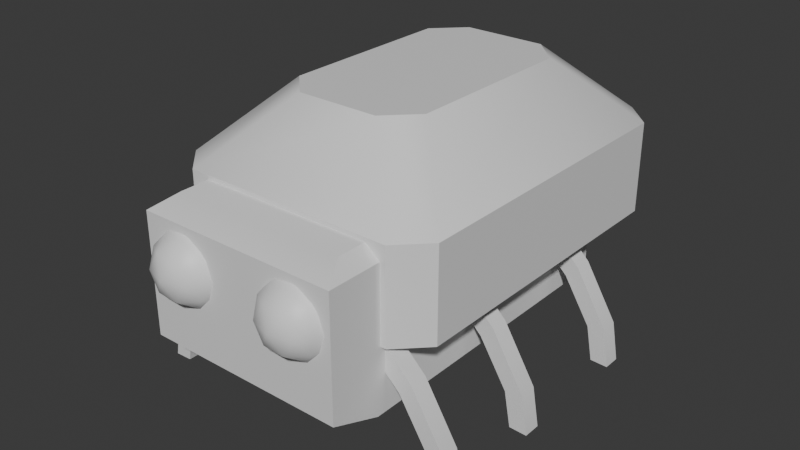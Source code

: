 # Source: BasicEnemy.blend  (saved by Blender 4.4.32; exported with 4.5.12 LTS)
import bpy
from mathutils import Matrix  # noqa: F401  (used for matrix-valued properties, if any)

bpy.ops.wm.read_factory_settings(use_empty=True)
scene = bpy.context.scene
scene.name = 'Scene'

# ---- collections
col_collection = bpy.data.collections.new('Collection'); scene.collection.children.link(col_collection)

# ---- materials (node trees are filled in below, after node groups)
mat_text = bpy.data.materials.new('Text')

# ---- node groups
ng_smooth_by_angle = bpy.data.node_groups.new('Smooth by Angle', 'GeometryNodeTree')
_s = ng_smooth_by_angle.interface.new_socket(name='Mesh', in_out='OUTPUT', socket_type='NodeSocketGeometry')
_s = ng_smooth_by_angle.interface.new_socket(name='Mesh', in_out='INPUT', socket_type='NodeSocketGeometry')
_s = ng_smooth_by_angle.interface.new_socket(name='Angle', in_out='INPUT', socket_type='NodeSocketFloat')
_s.subtype = 'ANGLE'
_s.default_value = 0.5236
_s.min_value = 0.0
_s.max_value = 3.142
_s.description = 'Maximum face angle for smooth edges'
_s = ng_smooth_by_angle.interface.new_socket(name='Ignore Sharpness', in_out='INPUT', socket_type='NodeSocketBool')
_s.force_non_field = True
ng_smooth_by_angle.description = 'Set the sharpness of mesh edges based on the angle between the neighboring faces'
ng_smooth_by_angle.is_modifier = True
_N = ng_smooth_by_angle.nodes; _L = ng_smooth_by_angle.links
n0 = _N.new('GeometryNodeSetShadeSmooth'); n0.name = 'Set Shade Smooth'; n0.location = (120, -80)
n0.domain = 'EDGE'
n1 = _N.new('GeometryNodeSetShadeSmooth'); n1.name = 'Set Shade Smooth.001'; n1.location = (300, -80)
n2 = _N.new('NodeGroupOutput'); n2.name = 'Group Output'; n2.location = (480, -80)
n3 = _N.new('GeometryNodeInputMeshEdgeAngle'); n3.name = 'Edge Angle'; n3.location = (-440, -240)
n4 = _N.new('NodeGroupInput'); n4.name = 'Group Input'; n4.location = (-80, -80)
n5 = _N.new('GeometryNodeInputEdgeSmooth'); n5.name = 'Is Edge Smooth'; n5.location = (-260, -120)
n6 = _N.new('GeometryNodeInputShadeSmooth'); n6.name = 'Is Shade Smooth'; n6.location = (-440, -397)
n7 = _N.new('FunctionNodeCompare'); n7.name = 'Compare'; n7.location = (-260, -260)
n7.operation = 'LESS_EQUAL'
n7.inputs[6].default_value = (0.0, 0.0, 0.0, 0.0)
n7.inputs[7].default_value = (0.0, 0.0, 0.0, 0.0)
n8 = _N.new('FunctionNodeBooleanMath'); n8.name = 'Boolean Math.001'; n8.location = (-80, -260)
n9 = _N.new('NodeGroupInput'); n9.name = 'Group Input.001'; n9.location = (-440, -329)
n10 = _N.new('NodeGroupInput'); n10.name = 'Group Input.002'; n10.location = (-259, -189)
n11 = _N.new('FunctionNodeBooleanMath'); n11.name = 'Boolean Math'; n11.location = (-80, -149)
n11.operation = 'OR'
n12 = _N.new('FunctionNodeBooleanMath'); n12.name = 'Boolean Math.002'; n12.location = (-260, -380)
n12.operation = 'OR'
n13 = _N.new('NodeGroupInput'); n13.name = 'Group Input.003'; n13.location = (-440, -460)
_L.new(n3.outputs[0], n7.inputs[0])
_L.new(n1.outputs[0], n2.inputs[0])
_L.new(n9.outputs[1], n7.inputs[1])
_L.new(n7.outputs[0], n8.inputs[0])
_L.new(n4.outputs[0], n0.inputs[0])
_L.new(n0.outputs[0], n1.inputs[0])
_L.new(n8.outputs[0], n0.inputs[2])
_L.new(n10.outputs[2], n11.inputs[1])
_L.new(n5.outputs[0], n11.inputs[0])
_L.new(n11.outputs[0], n0.inputs[1])
_L.new(n13.outputs[2], n12.inputs[1])
_L.new(n6.outputs[0], n12.inputs[0])
_L.new(n12.outputs[0], n8.inputs[1])
n2.is_active_output = True

# ---- material node trees
mat_text.use_nodes = True; mat_text.node_tree.nodes.clear()
_N = mat_text.node_tree.nodes; _L = mat_text.node_tree.links
n0 = _N.new('ShaderNodeBsdfPrincipled'); n0.name = 'Principled BSDF'; n0.location = (10, 300)
n1 = _N.new('ShaderNodeOutputMaterial'); n1.name = 'Material Output'; n1.location = (300, 300)
_L.new(n0.outputs[0], n1.inputs[0])
n1.is_active_output = True

# ---- world
world_world = bpy.data.worlds.new('World'); scene.world = world_world
world_world.use_nodes = True; world_world.node_tree.nodes.clear()
_N = world_world.node_tree.nodes; _L = world_world.node_tree.links
n0 = _N.new('ShaderNodeOutputWorld'); n0.name = 'World Output'; n0.location = (300, 300)
n1 = _N.new('ShaderNodeBackground'); n1.name = 'Background'; n1.location = (10, 300)
n1.inputs[0].default_value = (0.05088, 0.05088, 0.05088, 1.0)
_L.new(n1.outputs[0], n0.inputs[0])
n0.is_active_output = True
world_world.color = (0.05088, 0.05088, 0.05088)
world_world.sun_shadow_jitter_overblur = 0.0

# ---- meshes
me_cube_001 = bpy.data.meshes.new('Cube.001')
me_cube_001.from_pydata([(-0.5859, -1.0, 1.421), (-0.7401, -0.8458, 1.421), (-0.7401, 0.8458, 1.421), (-0.5859, 1.0, 1.421), (0.7401, -0.8458, 1.421), (0.5859, -1.0, 1.421), (0.5859, 1.0, 1.421), (0.7401, 0.8458, 1.421), (-0.3808, -0.4853, 2.279), (-0.2254, -0.6407, 2.279), (-0.7401, -0.8453, 1.92), (-0.5854, -1.0, 1.92), (-0.2254, 0.6407, 2.279), (-0.3808, 0.4853, 2.279), (-0.5854, 1.0, 1.92), (-0.7401, 0.8453, 1.92), (0.2254, -0.6407, 2.279), (0.3808, -0.4853, 2.279), (0.5854, -1.0, 1.92), (0.7401, -0.8453, 1.92), (0.3808, 0.4853, 2.279), (0.2254, 0.6407, 2.279), (0.7401, 0.8453, 1.92), (0.5854, 1.0, 1.92), (-0.4771, -1.162, 1.898), (-0.4771, 0.5545, 1.898), (-0.5557, 0.696, 1.068), (0.4771, -1.162, 1.898), (0.4771, 0.5545, 1.898), (0.5557, 0.696, 1.068), (-0.5557, -1.304, 1.176), (-0.5557, -1.021, 1.068), (0.5557, -1.021, 1.068), (0.5557, -1.304, 1.176), (-0.5557, 0.696, 1.833), (-0.5557, -1.304, 1.833), (0.5557, 0.696, 1.833), (0.5557, -1.304, 1.833), (0.3333, -1.24, 1.408), (0.4791, -1.346, 1.519), (0.2777, -1.411, 1.519), (0.1532, -1.24, 1.519), (0.2777, -1.068, 1.519), (0.4791, -1.134, 1.519), (0.389, -1.411, 1.7), (0.1876, -1.346, 1.7), (0.1876, -1.134, 1.7), (0.389, -1.068, 1.7), (0.5135, -1.24, 1.7), (0.3333, -1.24, 1.811), (0.3006, -1.34, 1.438), (0.419, -1.302, 1.438), (0.3863, -1.403, 1.504), (0.5047, -1.24, 1.504), (0.419, -1.177, 1.438), (0.2274, -1.24, 1.438), (0.1947, -1.34, 1.504), (0.3006, -1.139, 1.438), (0.1947, -1.139, 1.504), (0.3863, -1.077, 1.504), (0.5249, -1.302, 1.61), (0.5249, -1.177, 1.61), (0.3333, -1.441, 1.61), (0.4517, -1.403, 1.61), (0.1418, -1.302, 1.61), (0.2149, -1.403, 1.61), (0.2149, -1.077, 1.61), (0.1418, -1.177, 1.61), (0.4517, -1.077, 1.61), (0.3333, -1.038, 1.61), (0.4719, -1.34, 1.715), (0.2804, -1.403, 1.715), (0.162, -1.24, 1.715), (0.2804, -1.077, 1.715), (0.4719, -1.139, 1.715), (0.3661, -1.34, 1.781), (0.4392, -1.24, 1.781), (0.2477, -1.302, 1.781), (0.2477, -1.177, 1.781), (0.3661, -1.139, 1.781), (-0.3293, -1.24, 1.408), (-0.1835, -1.346, 1.519), (-0.3849, -1.411, 1.519), (-0.5094, -1.24, 1.519), (-0.3849, -1.068, 1.519), (-0.1835, -1.134, 1.519), (-0.2736, -1.411, 1.7), (-0.475, -1.346, 1.7), (-0.475, -1.134, 1.7), (-0.2736, -1.068, 1.7), (-0.1491, -1.24, 1.7), (-0.3293, -1.24, 1.811), (-0.362, -1.34, 1.438), (-0.2436, -1.302, 1.438), (-0.2763, -1.403, 1.504), (-0.1579, -1.24, 1.504), (-0.2436, -1.177, 1.438), (-0.4351, -1.24, 1.438), (-0.4679, -1.34, 1.504), (-0.362, -1.139, 1.438), (-0.4679, -1.139, 1.504), (-0.2763, -1.077, 1.504), (-0.1377, -1.302, 1.61), (-0.1377, -1.177, 1.61), (-0.3293, -1.441, 1.61), (-0.2109, -1.403, 1.61), (-0.5208, -1.302, 1.61), (-0.4476, -1.403, 1.61), (-0.4476, -1.077, 1.61), (-0.5208, -1.177, 1.61), (-0.2109, -1.077, 1.61), (-0.3293, -1.038, 1.61), (-0.1907, -1.34, 1.715), (-0.3822, -1.403, 1.715), (-0.5006, -1.24, 1.715), (-0.3822, -1.077, 1.715), (-0.1907, -1.139, 1.715), (-0.2965, -1.34, 1.781), (-0.2234, -1.24, 1.781), (-0.4149, -1.302, 1.781), (-0.4149, -1.177, 1.781), (-0.2965, -1.139, 1.781), (0.6327, 0.3672, 1.198), (0.3768, 0.3672, 1.444), (0.6327, 0.4638, 1.198), (0.3768, 0.4638, 1.444), (0.6996, 0.3672, 1.267), (0.4436, 0.3672, 1.513), (0.6996, 0.4638, 1.267), (0.4436, 0.4638, 1.513), (0.7837, 0.4638, 0.9518), (0.7837, 0.3672, 0.9518), (0.8788, 0.4638, 0.9687), (0.8788, 0.3672, 0.9687), (0.8189, 0.4638, 0.7607), (0.8189, 0.3672, 0.7607), (0.9153, 0.4638, 0.7568), (0.9153, 0.3672, 0.7568), (0.6327, -0.3733, 1.198), (0.3768, -0.3733, 1.444), (0.6327, -0.2768, 1.198), (0.3768, -0.2768, 1.444), (0.6996, -0.3733, 1.267), (0.4436, -0.3733, 1.513), (0.6996, -0.2768, 1.267), (0.4436, -0.2768, 1.513), (0.7837, -0.2768, 0.9518), (0.7837, -0.3733, 0.9518), (0.8788, -0.2768, 0.9687), (0.8788, -0.3733, 0.9687), (0.8189, -0.2768, 0.7607), (0.8189, -0.3733, 0.7607), (0.9153, -0.2768, 0.7568), (0.9153, -0.3733, 0.7568), (0.6327, -0.9683, 1.198), (0.3768, -0.9683, 1.444), (0.6327, -0.8717, 1.198), (0.3768, -0.8717, 1.444), (0.6996, -0.9683, 1.267), (0.4436, -0.9683, 1.513), (0.6996, -0.8717, 1.267), (0.4436, -0.8717, 1.513), (0.7837, -0.8717, 0.9518), (0.7837, -0.9683, 0.9518), (0.8788, -0.8717, 0.9687), (0.8788, -0.9683, 0.9687), (0.8189, -0.8717, 0.7607), (0.8189, -0.9683, 0.7607), (0.9153, -0.8717, 0.7568), (0.9153, -0.9683, 0.7568), (-0.6056, 0.3672, 1.198), (-0.3497, 0.3672, 1.444), (-0.6056, 0.4638, 1.198), (-0.3497, 0.4638, 1.444), (-0.6725, 0.3672, 1.267), (-0.4166, 0.3672, 1.513), (-0.6725, 0.4638, 1.267), (-0.4166, 0.4638, 1.513), (-0.7567, 0.4638, 0.9518), (-0.7567, 0.3672, 0.9518), (-0.8517, 0.4638, 0.9687), (-0.8517, 0.3672, 0.9687), (-0.7918, 0.4638, 0.7607), (-0.7918, 0.3672, 0.7607), (-0.8882, 0.4638, 0.7568), (-0.8882, 0.3672, 0.7568), (-0.6056, -0.3733, 1.198), (-0.3497, -0.3733, 1.444), (-0.6056, -0.2768, 1.198), (-0.3497, -0.2768, 1.444), (-0.6725, -0.3733, 1.267), (-0.4166, -0.3733, 1.513), (-0.6725, -0.2768, 1.267), (-0.4166, -0.2768, 1.513), (-0.7567, -0.2768, 0.9518), (-0.7567, -0.3733, 0.9518), (-0.8517, -0.2768, 0.9687), (-0.8517, -0.3733, 0.9687), (-0.7918, -0.2768, 0.7607), (-0.7918, -0.3733, 0.7607), (-0.8882, -0.2768, 0.7568), (-0.8882, -0.3733, 0.7568), (-0.6056, -0.9683, 1.198), (-0.3497, -0.9683, 1.444), (-0.6056, -0.8717, 1.198), (-0.3497, -0.8717, 1.444), (-0.6725, -0.9683, 1.267), (-0.4166, -0.9683, 1.513), (-0.6725, -0.8717, 1.267), (-0.4166, -0.8717, 1.513), (-0.7567, -0.8717, 0.9518), (-0.7567, -0.9683, 0.9518), (-0.8517, -0.8717, 0.9687), (-0.8517, -0.9683, 0.9687), (-0.7918, -0.8717, 0.7607), (-0.7918, -0.9683, 0.7607), (-0.8882, -0.8717, 0.7568), (-0.8882, -0.9683, 0.7568)], [], [(12, 21, 23, 14), (16, 9, 11, 18), (3, 14, 23, 6), (5, 18, 11, 0), (7, 22, 19, 4), (20, 21, 12, 13, 8, 9, 16, 17), (20, 17, 19, 22), (8, 13, 15, 10), (1, 10, 15, 2), (11, 9, 8, 10), (12, 14, 15, 13), (20, 22, 23, 21), (16, 18, 19, 17), (4, 19, 18, 5), (10, 1, 0, 11), (14, 3, 2, 15), (22, 7, 6, 23), (2, 3, 6, 7, 4, 5, 0, 1), (29, 32, 31, 26), (34, 36, 29, 26), (35, 34, 26, 31, 30), (25, 24, 27, 28), (36, 37, 33, 32, 29), (32, 33, 30, 31), (37, 35, 30, 33), (25, 34, 35, 24), (28, 36, 34, 25), (27, 37, 36, 28), (24, 35, 37, 27), (38, 51, 50), (39, 51, 53), (38, 50, 55), (38, 55, 57), (38, 57, 54), (39, 53, 60), (40, 52, 62), (41, 56, 64), (42, 58, 66), (43, 59, 68), (39, 60, 63), (40, 62, 65), (41, 64, 67), (42, 66, 69), (43, 68, 61), (44, 70, 75), (45, 71, 77), (46, 72, 78), (47, 73, 79), (48, 74, 76), (76, 79, 49), (76, 74, 79), (74, 47, 79), (79, 78, 49), (79, 73, 78), (73, 46, 78), (78, 77, 49), (78, 72, 77), (72, 45, 77), (77, 75, 49), (77, 71, 75), (71, 44, 75), (75, 76, 49), (75, 70, 76), (70, 48, 76), (61, 74, 48), (61, 68, 74), (68, 47, 74), (69, 73, 47), (69, 66, 73), (66, 46, 73), (67, 72, 46), (67, 64, 72), (64, 45, 72), (65, 71, 45), (65, 62, 71), (62, 44, 71), (63, 70, 44), (63, 60, 70), (60, 48, 70), (68, 69, 47), (68, 59, 69), (59, 42, 69), (66, 67, 46), (66, 58, 67), (58, 41, 67), (64, 65, 45), (64, 56, 65), (56, 40, 65), (62, 63, 44), (62, 52, 63), (52, 39, 63), (60, 61, 48), (60, 53, 61), (53, 43, 61), (54, 59, 43), (54, 57, 59), (57, 42, 59), (57, 58, 42), (57, 55, 58), (55, 41, 58), (55, 56, 41), (55, 50, 56), (50, 40, 56), (53, 54, 43), (53, 51, 54), (51, 38, 54), (50, 52, 40), (50, 51, 52), (51, 39, 52), (80, 93, 92), (81, 93, 95), (80, 92, 97), (80, 97, 99), (80, 99, 96), (81, 95, 102), (82, 94, 104), (83, 98, 106), (84, 100, 108), (85, 101, 110), (81, 102, 105), (82, 104, 107), (83, 106, 109), (84, 108, 111), (85, 110, 103), (86, 112, 117), (87, 113, 119), (88, 114, 120), (89, 115, 121), (90, 116, 118), (118, 121, 91), (118, 116, 121), (116, 89, 121), (121, 120, 91), (121, 115, 120), (115, 88, 120), (120, 119, 91), (120, 114, 119), (114, 87, 119), (119, 117, 91), (119, 113, 117), (113, 86, 117), (117, 118, 91), (117, 112, 118), (112, 90, 118), (103, 116, 90), (103, 110, 116), (110, 89, 116), (111, 115, 89), (111, 108, 115), (108, 88, 115), (109, 114, 88), (109, 106, 114), (106, 87, 114), (107, 113, 87), (107, 104, 113), (104, 86, 113), (105, 112, 86), (105, 102, 112), (102, 90, 112), (110, 111, 89), (110, 101, 111), (101, 84, 111), (108, 109, 88), (108, 100, 109), (100, 83, 109), (106, 107, 87), (106, 98, 107), (98, 82, 107), (104, 105, 86), (104, 94, 105), (94, 81, 105), (102, 103, 90), (102, 95, 103), (95, 85, 103), (96, 101, 85), (96, 99, 101), (99, 84, 101), (99, 100, 84), (99, 97, 100), (97, 83, 100), (97, 98, 83), (97, 92, 98), (92, 82, 98), (95, 96, 85), (95, 93, 96), (93, 80, 96), (92, 94, 82), (92, 93, 94), (93, 81, 94), (122, 123, 125, 124), (124, 125, 129, 128), (128, 129, 127, 126), (126, 127, 123, 122), (126, 122, 131, 133), (129, 125, 123, 127), (131, 130, 134, 135), (124, 128, 132, 130), (122, 124, 130, 131), (128, 126, 133, 132), (134, 136, 137, 135), (133, 131, 135, 137), (130, 132, 136, 134), (132, 133, 137, 136), (138, 139, 141, 140), (140, 141, 145, 144), (144, 145, 143, 142), (142, 143, 139, 138), (142, 138, 147, 149), (145, 141, 139, 143), (147, 146, 150, 151), (140, 144, 148, 146), (138, 140, 146, 147), (144, 142, 149, 148), (150, 152, 153, 151), (149, 147, 151, 153), (146, 148, 152, 150), (148, 149, 153, 152), (154, 155, 157, 156), (156, 157, 161, 160), (160, 161, 159, 158), (158, 159, 155, 154), (158, 154, 163, 165), (161, 157, 155, 159), (163, 162, 166, 167), (156, 160, 164, 162), (154, 156, 162, 163), (160, 158, 165, 164), (166, 168, 169, 167), (165, 163, 167, 169), (162, 164, 168, 166), (164, 165, 169, 168), (170, 172, 173, 171), (172, 176, 177, 173), (176, 174, 175, 177), (174, 170, 171, 175), (174, 181, 179, 170), (177, 175, 171, 173), (179, 183, 182, 178), (172, 178, 180, 176), (170, 179, 178, 172), (176, 180, 181, 174), (182, 183, 185, 184), (181, 185, 183, 179), (178, 182, 184, 180), (180, 184, 185, 181), (186, 188, 189, 187), (188, 192, 193, 189), (192, 190, 191, 193), (190, 186, 187, 191), (190, 197, 195, 186), (193, 191, 187, 189), (195, 199, 198, 194), (188, 194, 196, 192), (186, 195, 194, 188), (192, 196, 197, 190), (198, 199, 201, 200), (197, 201, 199, 195), (194, 198, 200, 196), (196, 200, 201, 197), (202, 204, 205, 203), (204, 208, 209, 205), (208, 206, 207, 209), (206, 202, 203, 207), (206, 213, 211, 202), (209, 207, 203, 205), (211, 215, 214, 210), (204, 210, 212, 208), (202, 211, 210, 204), (208, 212, 213, 206), (214, 215, 217, 216), (213, 217, 215, 211), (210, 214, 216, 212), (212, 216, 217, 213)])
me_cube_001.polygons.foreach_set('use_smooth', [True] * 273)
_uv = me_cube_001.uv_layers.new(name='UVMap')
_uv.uv.foreach_set('vector', [0.3908, 0.3193, 0.479, 0.3193, 0.5489, 0.3912, 0.3198, 0.3912, 0.7466, 0.1889, 0.7466, 0.1007, 0.8169, 0.03026, 0.8169, 0.2593, 0.9717, 0.6507, 0.8741, 0.6506, 0.8741, 0.4215, 0.9717, 0.4214, 0.9145, 0.2594, 0.8169, 0.2593, 0.8169, 0.03026, 0.9145, 0.03017, 0.7466, 0.331, 0.6491, 0.3309, 0.6491, 9.599e-05, 0.7466, -1.939e-09, 0.5094, 0.2889, 0.479, 0.3193, 0.3908, 0.3193, 0.3604, 0.2889, 0.3604, 0.09905, 0.3908, 0.06866, 0.479, 0.06867, 0.5094, 0.09908, 0.5792, 0.2604, 0.5792, 0.07053, 0.6491, 9.599e-05, 0.6491, 0.3309, 0.3604, 0.09905, 0.3604, 0.2889, 0.2896, 0.3609, 0.2896, 0.03025, 0.247, 0.7223, 0.1495, 0.7222, 0.1495, 0.3914, 0.247, 0.3913, 0.3198, 8.433e-09, 0.3908, 0.06866, 0.3604, 0.09905, 0.2896, 0.03025, 0.3908, 0.3193, 0.3198, 0.3912, 0.2896, 0.3609, 0.3604, 0.2889, 0.5094, 0.2889, 0.5792, 0.361, 0.5489, 0.3912, 0.479, 0.3193, 0.479, 0.06867, 0.5489, 4.241e-05, 0.5792, 0.0303, 0.5094, 0.09908, 0.9145, 0.2896, 0.8169, 0.2896, 0.8169, 0.2593, 0.9145, 0.2594, 0.8169, -8.294e-09, 0.9145, -9.296e-10, 0.9145, 0.03017, 0.8169, 0.03026, 0.8741, 0.6506, 0.9717, 0.6507, 0.9717, 0.6808, 0.8741, 0.6808, 0.8741, 0.3912, 0.9717, 0.3912, 0.9717, 0.4214, 0.8741, 0.4215, 0.2896, 0.3611, 0.2594, 0.3913, 0.03017, 0.3913, 7.436e-09, 0.3611, -1.217e-09, 0.03017, 0.03017, 1.218e-09, 0.2594, -1.751e-08, 0.2896, 0.03017, 0.5071, 0.7829, 0.507, 0.447, 0.2896, 0.447, 0.2896, 0.7829, 0.5072, 0.7826, 0.5072, 1.0, 0.6567, 1.0, 0.6567, 0.7826, 2.877e-08, 0.3913, -7.764e-10, 0.7826, 0.1495, 0.7826, 0.1495, 0.4466, 0.1284, 0.3913, 0.7093, 0.7549, 0.7093, 0.4189, 0.5227, 0.4189, 0.5227, 0.7549, 0.7246, 0.3912, 0.7246, 0.7826, 0.853, 0.7826, 0.8741, 0.7272, 0.8741, 0.3912, 0.507, 0.447, 0.5072, 0.3912, 0.2897, 0.3912, 0.2896, 0.447, 0.1495, 0.7223, 0.1495, 0.9397, 0.2779, 0.9397, 0.2779, 0.7223, 0.7093, 0.7549, 0.7246, 0.7826, 0.7246, 0.3912, 0.7093, 0.4189, 0.5227, 0.7549, 0.5072, 0.7826, 0.7246, 0.7826, 0.7093, 0.7549, 0.5227, 0.4189, 0.5072, 0.3912, 0.5072, 0.7826, 0.5227, 0.7549, 0.7093, 0.4189, 0.7246, 0.3912, 0.5072, 0.3912, 0.5227, 0.4189, 0.78, 0.3231, 0.7633, 0.3109, 0.7865, 0.3034, 0.9284, 0.8888, 0.9291, 0.9069, 0.9121, 0.9019, 0.78, 0.3231, 0.7865, 0.3034, 0.8008, 0.3231, 0.78, 0.3231, 0.8008, 0.3231, 0.7865, 0.3428, 0.78, 0.3231, 0.7865, 0.3428, 0.7633, 0.3353, 0.9284, 0.8888, 0.9121, 0.9019, 0.9121, 0.8779, 0.4502, 0.8334, 0.4291, 0.8373, 0.4387, 0.8162, 0.326, 0.9003, 0.3106, 0.9129, 0.3066, 0.8913, 0.8236, 0.3401, 0.8073, 0.3426, 0.812, 0.322, 0.863, 0.3415, 0.8447, 0.3439, 0.8583, 0.3237, 0.9284, 0.8888, 0.9121, 0.8779, 0.9291, 0.868, 0.4502, 0.8334, 0.4387, 0.8162, 0.4619, 0.8154, 0.326, 0.9003, 0.3066, 0.8913, 0.3276, 0.879, 0.8236, 0.3401, 0.812, 0.322, 0.8351, 0.3229, 0.8927, 0.9098, 0.8741, 0.9003, 0.8911, 0.8902, 0.3946, 0.7829, 0.4109, 0.7967, 0.3902, 0.7964, 0.3552, 0.7957, 0.3734, 0.7845, 0.3671, 0.8039, 0.326, 0.8594, 0.3066, 0.8672, 0.3106, 0.85, 0.8467, 0.3056, 0.8255, 0.3018, 0.8428, 0.2896, 0.8927, 0.8689, 0.8741, 0.8762, 0.8846, 0.8552, 0.4046, 0.8161, 0.3902, 0.8358, 0.3839, 0.8159, 0.4046, 0.8161, 0.4109, 0.8361, 0.3902, 0.8358, 0.4109, 0.8361, 0.3946, 0.85, 0.3902, 0.8358, 0.3902, 0.8358, 0.3671, 0.8283, 0.3839, 0.8159, 0.3902, 0.8358, 0.3734, 0.8482, 0.3671, 0.8283, 0.3734, 0.8482, 0.3552, 0.8372, 0.3671, 0.8283, 0.3671, 0.8283, 0.3671, 0.8039, 0.3839, 0.8159, 0.3671, 0.8283, 0.3502, 0.8164, 0.3671, 0.8039, 0.3066, 0.8672, 0.2903, 0.8804, 0.2896, 0.8623, 0.3671, 0.8039, 0.3902, 0.7964, 0.3839, 0.8159, 0.3671, 0.8039, 0.3734, 0.7845, 0.3902, 0.7964, 0.4483, 0.7951, 0.4272, 0.799, 0.4311, 0.7829, 0.3902, 0.7964, 0.4046, 0.8161, 0.3839, 0.8159, 0.3902, 0.7964, 0.4109, 0.7967, 0.4046, 0.8161, 0.9081, 0.8563, 0.8927, 0.8689, 0.8846, 0.8552, 0.8911, 0.8902, 0.8741, 0.8762, 0.8927, 0.8689, 0.8911, 0.8902, 0.8741, 0.9003, 0.8741, 0.8762, 0.8583, 0.3237, 0.8467, 0.3056, 0.863, 0.3031, 0.8351, 0.3229, 0.8255, 0.3018, 0.8467, 0.3056, 0.8351, 0.3229, 0.812, 0.322, 0.8255, 0.3018, 0.812, 0.322, 0.8073, 0.3042, 0.8255, 0.3018, 0.3276, 0.879, 0.3066, 0.8672, 0.326, 0.8594, 0.3276, 0.879, 0.3066, 0.8913, 0.3066, 0.8672, 0.3066, 0.8913, 0.2903, 0.8804, 0.3066, 0.8672, 0.4619, 0.8154, 0.4483, 0.7951, 0.4666, 0.7976, 0.4619, 0.8154, 0.4387, 0.8162, 0.4483, 0.7951, 0.4387, 0.8162, 0.4272, 0.799, 0.4483, 0.7951, 0.4156, 0.8171, 0.4109, 0.7965, 0.4272, 0.799, 0.9291, 0.868, 0.9121, 0.8779, 0.9081, 0.8563, 0.9121, 0.8779, 0.8927, 0.8689, 0.9081, 0.8563, 0.8583, 0.3237, 0.8351, 0.3229, 0.8467, 0.3056, 0.8583, 0.3237, 0.8447, 0.3439, 0.8351, 0.3229, 0.8447, 0.3439, 0.8236, 0.3401, 0.8351, 0.3229, 0.3446, 0.8689, 0.3276, 0.879, 0.326, 0.8594, 0.3446, 0.8689, 0.3446, 0.893, 0.3276, 0.879, 0.3446, 0.893, 0.326, 0.9003, 0.3276, 0.879, 0.3066, 0.8913, 0.2896, 0.9012, 0.2903, 0.8804, 0.3066, 0.8913, 0.3106, 0.9129, 0.2896, 0.9012, 0.4666, 0.8359, 0.4502, 0.8334, 0.4619, 0.8154, 0.4387, 0.8162, 0.4156, 0.8171, 0.4272, 0.799, 0.4387, 0.8162, 0.4291, 0.8373, 0.4156, 0.8171, 0.4291, 0.8373, 0.4109, 0.8349, 0.4156, 0.8171, 0.9121, 0.8779, 0.8911, 0.8902, 0.8927, 0.8689, 0.9121, 0.8779, 0.9121, 0.9019, 0.8911, 0.8902, 0.9121, 0.9019, 0.8927, 0.9098, 0.8911, 0.8902, 0.7633, 0.3353, 0.7698, 0.355, 0.7517, 0.3438, 0.7633, 0.3353, 0.7865, 0.3428, 0.7698, 0.355, 0.8275, 0.3561, 0.8236, 0.3401, 0.8447, 0.3439, 0.7865, 0.3428, 0.8073, 0.3428, 0.7911, 0.3566, 0.7865, 0.3428, 0.8008, 0.3231, 0.8073, 0.3428, 0.334, 0.914, 0.326, 0.9003, 0.3446, 0.893, 0.334, 0.914, 0.3106, 0.9129, 0.326, 0.9003, 0.8008, 0.3231, 0.7865, 0.3034, 0.8073, 0.3034, 0.7865, 0.3034, 0.7911, 0.2896, 0.8073, 0.3034, 0.9121, 0.9019, 0.9081, 0.9192, 0.8927, 0.9098, 0.7466, 0.3231, 0.7633, 0.3109, 0.7633, 0.3353, 0.7633, 0.3109, 0.78, 0.3231, 0.7633, 0.3353, 0.4463, 0.8495, 0.4291, 0.8373, 0.4502, 0.8334, 0.7865, 0.3034, 0.7633, 0.3109, 0.7698, 0.2912, 0.7633, 0.3109, 0.7517, 0.3024, 0.7698, 0.2912, 0.06764, 0.8161, 0.05093, 0.804, 0.07409, 0.7964, 0.4045, 0.8835, 0.4052, 0.9016, 0.3882, 0.8967, 0.06764, 0.8161, 0.07409, 0.7964, 0.0884, 0.8161, 0.06764, 0.8161, 0.0884, 0.8161, 0.07409, 0.8358, 0.06764, 0.8161, 0.07409, 0.8358, 0.05093, 0.8283, 0.4045, 0.8835, 0.3882, 0.8967, 0.3882, 0.8726, 0.4502, 0.9, 0.4291, 0.9038, 0.4387, 0.8827, 0.1264, 0.9, 0.111, 0.9126, 0.107, 0.891, 0.05059, 0.9001, 0.03426, 0.9026, 0.03897, 0.8821, 0.08997, 0.9016, 0.07172, 0.904, 0.08526, 0.8838, 0.4045, 0.8835, 0.3882, 0.8726, 0.4052, 0.8627, 0.4502, 0.9, 0.4387, 0.8827, 0.4619, 0.8819, 0.1264, 0.9, 0.107, 0.891, 0.128, 0.8787, 0.05059, 0.9001, 0.03897, 0.8821, 0.06212, 0.8829, 0.3688, 0.9045, 0.3502, 0.895, 0.3672, 0.885, 0.334, 0.7829, 0.3502, 0.7967, 0.3296, 0.7964, 0.2946, 0.7957, 0.3127, 0.7845, 0.3064, 0.8039, 0.1264, 0.8591, 0.107, 0.8669, 0.111, 0.8497, 0.07364, 0.8657, 0.05252, 0.8618, 0.06973, 0.8497, 0.3688, 0.8636, 0.3502, 0.871, 0.3607, 0.85, 0.3439, 0.8161, 0.3296, 0.8358, 0.3233, 0.8159, 0.3439, 0.8161, 0.3502, 0.8361, 0.3296, 0.8358, 0.3502, 0.8361, 0.334, 0.85, 0.3296, 0.8358, 0.3296, 0.8358, 0.3064, 0.8283, 0.3233, 0.8159, 0.3296, 0.8358, 0.3127, 0.8482, 0.3064, 0.8283, 0.3127, 0.8482, 0.2946, 0.8372, 0.3064, 0.8283, 0.3064, 0.8283, 0.3064, 0.8039, 0.3233, 0.8159, 0.3064, 0.8283, 0.2896, 0.8164, 0.3064, 0.8039, 0.107, 0.8669, 0.09069, 0.8801, 0.08997, 0.862, 0.3064, 0.8039, 0.3296, 0.7964, 0.3233, 0.8159, 0.3064, 0.8039, 0.3127, 0.7845, 0.3296, 0.7964, 0.4483, 0.8617, 0.4272, 0.8655, 0.4311, 0.8495, 0.3296, 0.7964, 0.3439, 0.8161, 0.3233, 0.8159, 0.3296, 0.7964, 0.3502, 0.7967, 0.3439, 0.8161, 0.3842, 0.851, 0.3688, 0.8636, 0.3607, 0.85, 0.3672, 0.885, 0.3502, 0.871, 0.3688, 0.8636, 0.3672, 0.885, 0.3502, 0.895, 0.3502, 0.871, 0.08526, 0.8838, 0.07364, 0.8657, 0.08997, 0.8632, 0.06212, 0.8829, 0.05252, 0.8618, 0.07364, 0.8657, 0.06212, 0.8829, 0.03897, 0.8821, 0.05252, 0.8618, 0.03897, 0.8821, 0.03426, 0.8643, 0.05252, 0.8618, 0.128, 0.8787, 0.107, 0.8669, 0.1264, 0.8591, 0.128, 0.8787, 0.107, 0.891, 0.107, 0.8669, 0.107, 0.891, 0.09069, 0.8801, 0.107, 0.8669, 0.4619, 0.8819, 0.4483, 0.8617, 0.4666, 0.8641, 0.4619, 0.8819, 0.4387, 0.8827, 0.4483, 0.8617, 0.4387, 0.8827, 0.4272, 0.8655, 0.4483, 0.8617, 0.4156, 0.8836, 0.4109, 0.863, 0.4272, 0.8655, 0.4052, 0.8627, 0.3882, 0.8726, 0.3842, 0.851, 0.3882, 0.8726, 0.3688, 0.8636, 0.3842, 0.851, 0.08526, 0.8838, 0.06212, 0.8829, 0.07364, 0.8657, 0.08526, 0.8838, 0.07172, 0.904, 0.06212, 0.8829, 0.07172, 0.904, 0.05059, 0.9001, 0.06212, 0.8829, 0.145, 0.8686, 0.128, 0.8787, 0.1264, 0.8591, 0.145, 0.8686, 0.145, 0.8927, 0.128, 0.8787, 0.145, 0.8927, 0.1264, 0.9, 0.128, 0.8787, 0.107, 0.891, 0.08997, 0.9009, 0.09069, 0.8801, 0.107, 0.891, 0.111, 0.9126, 0.08997, 0.9009, 0.4666, 0.9025, 0.4502, 0.9, 0.4619, 0.8819, 0.4387, 0.8827, 0.4156, 0.8836, 0.4272, 0.8655, 0.4387, 0.8827, 0.4291, 0.9038, 0.4156, 0.8836, 0.4291, 0.9038, 0.4109, 0.9014, 0.4156, 0.8836, 0.3882, 0.8726, 0.3672, 0.885, 0.3688, 0.8636, 0.3882, 0.8726, 0.3882, 0.8967, 0.3672, 0.885, 0.3882, 0.8967, 0.3688, 0.9045, 0.3672, 0.885, 0.05093, 0.8283, 0.05742, 0.848, 0.03929, 0.8369, 0.05093, 0.8283, 0.07409, 0.8358, 0.05742, 0.848, 0.0545, 0.9162, 0.05059, 0.9001, 0.07172, 0.904, 0.07409, 0.8358, 0.0949, 0.8358, 0.0787, 0.8497, 0.07409, 0.8358, 0.0884, 0.8161, 0.0949, 0.8358, 0.1344, 0.9137, 0.1264, 0.9, 0.145, 0.8927, 0.1344, 0.9137, 0.111, 0.9126, 0.1264, 0.9, 0.0884, 0.8161, 0.07409, 0.7964, 0.0949, 0.7964, 0.07409, 0.7964, 0.0787, 0.7826, 0.0949, 0.7964, 0.3882, 0.8967, 0.3842, 0.914, 0.3688, 0.9045, 0.03426, 0.8161, 0.05093, 0.804, 0.05093, 0.8283, 0.05093, 0.804, 0.06764, 0.8161, 0.05093, 0.8283, 0.4463, 0.916, 0.4291, 0.9038, 0.4502, 0.9, 0.07409, 0.7964, 0.05093, 0.804, 0.05742, 0.7843, 0.05093, 0.804, 0.03929, 0.7954, 0.05742, 0.7843, 0.6547, 0.3814, 0.6547, 0.331, 0.6736, 0.331, 0.6736, 0.3814, 0.2629, 0.4632, 0.247, 0.3956, 0.2654, 0.3913, 0.2813, 0.4589, 0.2659, 0.6658, 0.2659, 0.7155, 0.247, 0.7159, 0.247, 0.6662, 0.8741, 0.7484, 0.89, 0.6808, 0.9084, 0.6852, 0.8925, 0.7528, 0.8741, 0.7484, 0.8925, 0.7528, 0.8938, 0.8092, 0.8764, 0.8165, 0.1327, 0.7826, 0.1463, 0.7826, 0.1463, 0.8015, 0.1327, 0.8015, 0.9488, 0.04796, 0.9676, 0.04796, 0.9676, 0.0853, 0.9488, 0.0853, 0.2629, 0.4632, 0.2813, 0.4589, 0.279, 0.527, 0.2616, 0.5197, 0.9488, -1.458e-09, 0.9676, -1.458e-09, 0.9676, 0.04796, 0.9488, 0.04796, 0.4855, 0.7829, 0.5043, 0.7829, 0.5043, 0.8412, 0.4855, 0.8412, 0.8057, 0.3807, 0.7868, 0.3807, 0.7868, 0.3618, 0.8057, 0.3618, 0.8764, 0.8165, 0.8938, 0.8092, 0.9084, 0.8443, 0.893, 0.8552, 0.2616, 0.5197, 0.279, 0.527, 0.2625, 0.5657, 0.247, 0.5548, 0.4855, 0.8412, 0.5043, 0.8412, 0.5043, 0.8826, 0.4855, 0.8826, 0.6358, 0.3814, 0.6358, 0.331, 0.6547, 0.331, 0.6547, 0.3814, 0.9243, 0.7528, 0.9084, 0.6852, 0.9268, 0.6808, 0.9426, 0.7484, 0.7113, 0.331, 0.7113, 0.3807, 0.6924, 0.3811, 0.6924, 0.3314, 0.9145, 0.06761, 0.9304, -4.79e-08, 0.9488, 0.004318, 0.9329, 0.07192, 0.9145, 0.06761, 0.9329, 0.07192, 0.9342, 0.1284, 0.9168, 0.1357, 0.7302, 0.331, 0.7439, 0.331, 0.7439, 0.3499, 0.7302, 0.3499, 0.948, 0.9032, 0.9669, 0.9032, 0.9669, 0.9405, 0.948, 0.9405, 0.9243, 0.7528, 0.9426, 0.7484, 0.9403, 0.8165, 0.9229, 0.8092, 0.948, 0.8552, 0.9669, 0.8552, 0.9669, 0.9032, 0.948, 0.9032, 0.4666, 0.7829, 0.4855, 0.7829, 0.4855, 0.8412, 0.4666, 0.8412, 0.8246, 0.3807, 0.8057, 0.3807, 0.8057, 0.3618, 0.8246, 0.3618, 0.9168, 0.1357, 0.9342, 0.1284, 0.9488, 0.1635, 0.9333, 0.1744, 0.9229, 0.8092, 0.9403, 0.8165, 0.9238, 0.8552, 0.9084, 0.8443, 0.4666, 0.8412, 0.4855, 0.8412, 0.4855, 0.8826, 0.4666, 0.8826, 0.6736, 0.3814, 0.6736, 0.331, 0.6924, 0.331, 0.6924, 0.3814, 0.9304, 0.2463, 0.9145, 0.1787, 0.9329, 0.1744, 0.9488, 0.242, 0.2848, 0.6658, 0.2848, 0.7155, 0.2659, 0.7159, 0.2659, 0.6662, 0.6567, 0.8502, 0.6726, 0.7826, 0.6909, 0.7869, 0.6751, 0.8545, 0.6567, 0.8502, 0.6751, 0.8545, 0.6764, 0.9109, 0.659, 0.9183, 0.1327, 0.8015, 0.1463, 0.8015, 0.1463, 0.8204, 0.1327, 0.8204, 0.9488, 0.1333, 0.9676, 0.1333, 0.9676, 0.1706, 0.9488, 0.1706, 0.9304, 0.2463, 0.9488, 0.242, 0.9464, 0.3101, 0.929, 0.3028, 0.9488, 0.0853, 0.9676, 0.0853, 0.9676, 0.1333, 0.9488, 0.1333, 0.8819, 0.2896, 0.9008, 0.2896, 0.9008, 0.3478, 0.8819, 0.3478, 0.8434, 0.3807, 0.8246, 0.3807, 0.8246, 0.3618, 0.8434, 0.3618, 0.659, 0.9183, 0.6764, 0.9109, 0.6909, 0.946, 0.6755, 0.9569, 0.929, 0.3028, 0.9464, 0.3101, 0.9299, 0.3488, 0.9145, 0.3379, 0.8819, 0.3478, 0.9008, 0.3478, 0.9008, 0.3893, 0.8819, 0.3893, 0.6169, 0.3814, 0.6358, 0.3819, 0.6358, 0.3314, 0.6169, 0.331, 0.7068, 0.8545, 0.7252, 0.8502, 0.7093, 0.7826, 0.6909, 0.7869, 0.1327, 0.7826, 0.1138, 0.7826, 0.1138, 0.8323, 0.1327, 0.8323, 0.7937, 0.8502, 0.8121, 0.8545, 0.828, 0.7869, 0.8096, 0.7826, 0.7937, 0.8502, 0.796, 0.9183, 0.8135, 0.9109, 0.8121, 0.8545, 0.4855, 0.8826, 0.4855, 0.9015, 0.499, 0.9015, 0.499, 0.8826, 0.9426, 0.8148, 0.9426, 0.8522, 0.9615, 0.8522, 0.9615, 0.8148, 0.7068, 0.8545, 0.7055, 0.9109, 0.7229, 0.9183, 0.7252, 0.8502, 0.9426, 0.7665, 0.9426, 0.8148, 0.9615, 0.8148, 0.9615, 0.7665, 0.863, 0.2896, 0.863, 0.3482, 0.8819, 0.3482, 0.8819, 0.2896, 0.7868, 0.3807, 0.7868, 0.3618, 0.7679, 0.3618, 0.7679, 0.3807, 0.796, 0.9183, 0.8126, 0.9569, 0.828, 0.946, 0.8135, 0.9109, 0.7055, 0.9109, 0.6909, 0.946, 0.7064, 0.9569, 0.7229, 0.9183, 0.863, 0.3482, 0.863, 0.3897, 0.8819, 0.3897, 0.8819, 0.3482, 0.598, 0.3814, 0.6169, 0.3819, 0.6169, 0.3314, 0.598, 0.331, 0.7411, 0.8545, 0.7595, 0.8502, 0.7436, 0.7826, 0.7252, 0.7869, 0.1138, 0.7826, 0.0949, 0.7826, 0.0949, 0.8323, 0.1138, 0.8323, 0.828, 0.8502, 0.8464, 0.8545, 0.8623, 0.7869, 0.8439, 0.7826, 0.828, 0.8502, 0.8303, 0.9183, 0.8477, 0.9109, 0.8464, 0.8545, 0.8434, 0.3618, 0.8434, 0.3807, 0.857, 0.3807, 0.857, 0.3618, 0.9426, 0.7291, 0.9426, 0.7665, 0.9615, 0.7665, 0.9615, 0.7291, 0.7411, 0.8545, 0.7398, 0.9109, 0.7572, 0.9183, 0.7595, 0.8502, 0.9426, 0.6808, 0.9426, 0.7291, 0.9615, 0.7291, 0.9615, 0.6808, 0.2659, 0.5657, 0.2659, 0.6243, 0.2848, 0.6243, 0.2848, 0.5657, 0.7491, 0.3807, 0.7491, 0.3618, 0.7302, 0.3618, 0.7302, 0.3807, 0.8303, 0.9183, 0.8468, 0.9569, 0.8623, 0.946, 0.8477, 0.9109, 0.7398, 0.9109, 0.7252, 0.946, 0.7406, 0.9569, 0.7572, 0.9183, 0.2659, 0.6243, 0.2659, 0.6658, 0.2848, 0.6658, 0.2848, 0.6243, 0.5792, 0.3814, 0.598, 0.3819, 0.598, 0.3314, 0.5792, 0.331, 0.7754, 0.8545, 0.7937, 0.8502, 0.7779, 0.7826, 0.7595, 0.7869, 0.7302, 0.331, 0.7113, 0.331, 0.7113, 0.3807, 0.7302, 0.3807, 8.271e-09, 0.8502, 0.01838, 0.8545, 0.03426, 0.7869, 0.01588, 0.7826, 8.271e-09, 0.8502, 0.002314, 0.9183, 0.01972, 0.911, 0.01838, 0.8545, 0.1327, 0.8204, 0.1327, 0.8393, 0.1462, 0.8393, 0.1462, 0.8204, 0.9291, 0.9035, 0.9291, 0.9409, 0.948, 0.9409, 0.948, 0.9035, 0.7754, 0.8545, 0.774, 0.9109, 0.7914, 0.9183, 0.7937, 0.8502, 0.9291, 0.8552, 0.9291, 0.9035, 0.948, 0.9035, 0.948, 0.8552, 0.247, 0.5657, 0.247, 0.6243, 0.2659, 0.6243, 0.2659, 0.5657, 0.7679, 0.3618, 0.7491, 0.3618, 0.7491, 0.3807, 0.7679, 0.3807, 0.002314, 0.9183, 0.01884, 0.957, 0.03426, 0.9461, 0.01972, 0.911, 0.774, 0.9109, 0.7595, 0.946, 0.7749, 0.9569, 0.7914, 0.9183, 0.247, 0.6243, 0.247, 0.6658, 0.2659, 0.6658, 0.2659, 0.6243])
me_cube_001.materials.append(mat_text)
me_cube_001.update()

# ---- objects
ob_cube = bpy.data.objects.new('Cube', me_cube_001)

# ---- transforms, parenting, visibility, modifiers, constraints
ob_cube.location = (0.0, 0.0, 0.0)
_m = ob_cube.modifiers.new('Smooth by Angle', 'NODES')
_m.node_group = ng_smooth_by_angle
_m.use_pin_to_last = True
_m.show_group_selector = False

# ---- collection membership
col_collection.objects.link(ob_cube)

# ---- scene / render settings (as saved in the file)
scene.frame_start = 1; scene.frame_end = 250; scene.frame_set(1)
scene.render.engine = 'CYCLES'
scene.cycles.bake_type = 'DIFFUSE'
bpy.context.view_layer.update()

# ---- added for rendering (the .blend has no active camera and no usable light): camera, sun
cam_auto = bpy.data.cameras.new('AutoCamera')
cam_auto.lens = 50.0
cam_auto.sensor_width = 36.0
cam_auto.clip_end = 1000.0
ob_auto_camera = bpy.data.objects.new('AutoCamera', cam_auto)
scene.collection.objects.link(ob_auto_camera)
ob_auto_camera.location = (3.15518, -3.99054, 4.03136)
ob_auto_camera.rotation_euler = (1.09748, -7.21219e-08, 0.694738)
scene.camera = ob_auto_camera
light_auto_sun = bpy.data.lights.new('AutoSun', 'SUN')
light_auto_sun.energy = 3.0
light_auto_sun.angle = 0.0523599
ob_auto_sun = bpy.data.objects.new('AutoSun', light_auto_sun)
scene.collection.objects.link(ob_auto_sun)
ob_auto_sun.rotation_euler = (0.872665, 0.174533, 0.523599)
bpy.context.view_layer.update()

